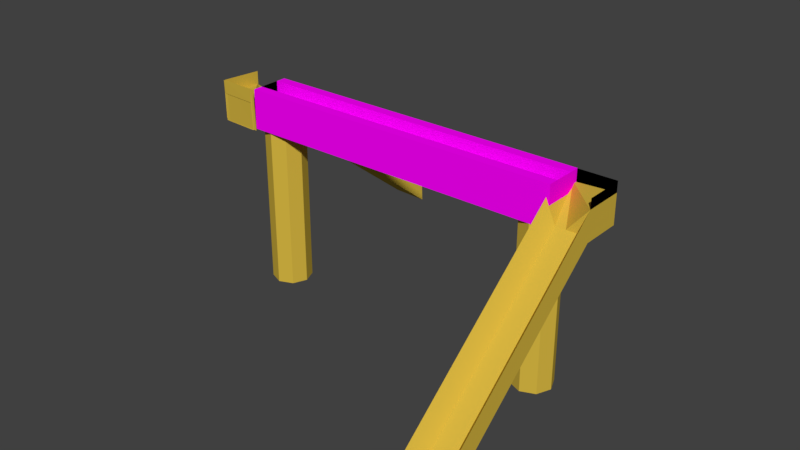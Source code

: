 # Source: overbridge.blend  (saved by Blender 2.78.0; exported with 4.5.12 LTS)
import bpy
from mathutils import Matrix  # noqa: F401  (used for matrix-valued properties, if any)

bpy.ops.wm.read_factory_settings(use_empty=True)
scene = bpy.context.scene
scene.name = 'Scene'

# ---- collections
col_collection_12 = bpy.data.collections.new('Collection 12'); scene.collection.children.link(col_collection_12)

# ---- images (referenced by path relative to the original .blend; pixels are not part of the script)
import os
ASSET_DIR = os.environ.get("B2B_ASSET_DIR", "")  # directory of the original .blend (textures are referenced by path, not embedded)
HERE = os.path.dirname(os.path.abspath(__file__))  # packed textures are extracted next to this script under _unpacked/

def load_image(name, relpath, width, height, colorspace="sRGB"):
    """Load a texture the original file referenced (path relative to the .blend, or extracted next to this script)."""
    p = next((c for c in (os.path.join(HERE, relpath), os.path.join(ASSET_DIR, relpath)) if relpath and os.path.exists(c)), "")
    if p:
        img = bpy.data.images.load(p, check_existing=True)
        img.name = name
    else:  # same state as the original file: an image datablock whose file is absent (Cycles renders it pink)
        img = bpy.data.images.new(name, width, height)
        img.source = "FILE"
        img.filepath = "//" + (relpath or name)
    img.colorspace_settings.name = colorspace
    return img
img_funny_advertisement_101_jpg = load_image('Funny-Advertisement-101.jpg', 'Funny-Advertisement-101.jpg', 1024, 1024, 'sRGB')

# ---- materials (node trees are filled in below, after node groups)
mat_shonali = bpy.data.materials.new('shonali')
mat_shonali.alpha_threshold = 0.0
mat_shonali.roughness = 0.5
mat_adv = bpy.data.materials.new('adv')
mat_adv.alpha_threshold = 0.0
mat_adv.roughness = 0.5

# ---- material node trees
mat_shonali.use_nodes = True; mat_shonali.node_tree.nodes.clear()
_N = mat_shonali.node_tree.nodes; _L = mat_shonali.node_tree.links
n0 = _N.new('ShaderNodeOutputMaterial'); n0.name = 'Material Output'; n0.location = (300, 300)
n1 = _N.new('ShaderNodeBsdfDiffuse'); n1.name = 'Diffuse BSDF'; n1.location = (10, 300)
n1.inputs[0].default_value = (0.6867, 0.4793, 0.05613, 1.0)
_L.new(n1.outputs[0], n0.inputs[0])
n0.is_active_output = True
mat_adv.use_nodes = True; mat_adv.node_tree.nodes.clear()
_N = mat_adv.node_tree.nodes; _L = mat_adv.node_tree.links
n0 = _N.new('ShaderNodeOutputMaterial'); n0.name = 'Material Output'; n0.location = (300, 300)
n1 = _N.new('ShaderNodeBsdfDiffuse'); n1.name = 'Diffuse BSDF'; n1.location = (10, 300)
n2 = _N.new('ShaderNodeTexImage'); n2.name = 'Image Texture'; n2.location = (-180, 300)
n2.width = 140
n2.image = img_funny_advertisement_101_jpg
_L.new(n1.outputs[0], n0.inputs[0])
_L.new(n2.outputs[0], n1.inputs[0])
n0.is_active_output = True

# ---- world
world_world = bpy.data.worlds.new('World'); scene.world = world_world
world_world.color = (0.05088, 0.05088, 0.05088)
world_world.use_sun_shadow = False
world_world.sun_shadow_jitter_overblur = 0.0
world_world.cycles.sampling_method = 'MANUAL'

# ---- meshes
me_cube_017 = bpy.data.meshes.new('Cube.017')
me_cube_017.from_pydata([(-1.0, -1.0, -1.0), (-1.0, -1.0, 1.0), (-1.0, 8.492, 10.6), (-1.0, 8.492, 12.6), (1.0, -1.0, -1.0), (1.0, -1.0, 1.0), (1.0, 8.492, 10.6), (1.0, 8.492, 12.6), (-1.001, 10.48, 12.68), (-1.0, 10.48, 10.6), (1.0, 10.48, 10.6), (0.9985, 10.48, 12.69), (-1.0, 1.373, 3.9), (-1.0, 3.746, 6.8), (-1.0, 6.119, 9.699), (-0.5, 8.492, 10.97), (0.0, 8.492, 10.97), (0.5, 8.492, 10.97), (1.0, 6.119, 9.699), (1.0, 3.746, 6.8), (1.0, 1.373, 3.9), (0.5, -1.0, -0.6309), (0.0, -1.0, -0.6309), (-0.5, -1.0, -0.6309), (0.5, 6.119, 8.068), (0.5, 3.746, 5.169), (0.5, 1.373, 2.269), (0.0, 6.119, 8.068), (0.0, 3.746, 5.169), (0.0, 1.373, 2.269), (-0.5, 6.119, 8.068), (-0.5, 3.746, 5.169), (-0.5, 1.373, 2.269), (1.032, 8.514, 10.66), (0.9505, 8.459, 13.6), (1.03, 10.5, 10.78), (0.9485, 10.44, 13.72), (-1.058, 10.46, 13.71), (-1.042, 10.47, 10.64), (1.04, 10.48, 10.6), (1.023, 10.47, 13.69), (-1.232, 10.45, 13.71), (-1.216, 10.46, 10.63), (0.8707, 10.47, 10.59), (0.8541, 10.45, 13.69)], [], [(0, 1, 12, 13, 14, 3, 2), (3, 15, 16, 17, 7, 11, 8), (6, 7, 18, 19, 20, 5, 4), (4, 5, 21, 22, 23, 1, 0), (2, 6, 4, 0), (32, 12, 1, 23), (8, 11, 40, 37), (2, 3, 8, 9), (11, 7, 33, 35), (6, 2, 9, 10), (20, 26, 21, 5), (26, 29, 22, 21), (29, 32, 23, 22), (7, 17, 24, 18), (18, 24, 25, 19), (19, 25, 26, 20), (17, 16, 27, 24), (24, 27, 28, 25), (25, 28, 29, 26), (16, 15, 30, 27), (27, 30, 31, 28), (28, 31, 32, 29), (15, 3, 14, 30), (30, 14, 13, 31), (31, 13, 12, 32), (33, 34, 36, 35), (6, 10, 36, 34), (7, 6, 34, 33), (10, 11, 35, 36), (40, 39, 43, 44), (9, 8, 37, 38), (11, 10, 39, 40), (10, 9, 38, 39), (42, 41, 44, 43), (39, 38, 42, 43), (37, 40, 44, 41), (38, 37, 41, 42)])
me_cube_017.materials.append(mat_shonali)
me_cube_017.use_remesh_preserve_volume = False
me_cube_017.use_remesh_preserve_attributes = False
me_cube_017.use_mirror_vertex_groups = False
me_cube_017.update()
me_cube_016 = bpy.data.meshes.new('Cube.016')
me_cube_016.from_pydata([(-1.0, -1.0, -1.0), (-1.0, -1.0, 1.0), (-1.0, 8.492, 10.6), (-1.0, 8.492, 12.6), (1.0, -1.0, -1.0), (1.0, -1.0, 1.0), (1.0, 8.492, 10.6), (1.0, 8.492, 12.73), (-1.0, 10.48, 12.6), (-1.0, 10.48, 10.6), (1.0, 10.48, 10.6), (1.0, 10.48, 12.73), (-1.0, 1.373, 3.9), (-1.0, 3.746, 6.8), (-1.0, 6.119, 9.699), (-0.5, 8.492, 10.97), (0.0, 8.492, 10.97), (0.5, 8.492, 10.97), (1.0, 6.119, 9.699), (1.0, 3.746, 6.8), (1.0, 1.373, 3.9), (0.5, -1.0, -0.6309), (0.0, -1.0, -0.6309), (-0.5, -1.0, -0.6309), (0.5, 6.119, 8.068), (0.5, 3.746, 5.169), (0.5, 1.373, 2.269), (0.0, 6.119, 8.068), (0.0, 3.746, 5.169), (0.0, 1.373, 2.269), (-0.5, 6.119, 8.068), (-0.5, 3.746, 5.169), (-0.5, 1.373, 2.269), (1.0, 8.492, 13.47), (1.0, 8.492, 10.61), (1.0, 10.48, 13.47), (1.0, 10.48, 10.61), (-1.0, 10.48, 13.5), (-1.0, 10.48, 10.76), (1.0, 10.48, 10.76), (1.0, 10.48, 13.5)], [], [(0, 1, 12, 13, 14, 3, 2), (3, 15, 16, 17, 7, 11, 8), (6, 7, 18, 19, 20, 5, 4), (4, 5, 21, 22, 23, 1, 0), (2, 6, 4, 0), (32, 12, 1, 23), (8, 11, 40, 37), (2, 3, 8, 9), (11, 7, 33, 35), (6, 2, 9, 10), (20, 26, 21, 5), (26, 29, 22, 21), (29, 32, 23, 22), (7, 17, 24, 18), (18, 24, 25, 19), (19, 25, 26, 20), (17, 16, 27, 24), (24, 27, 28, 25), (25, 28, 29, 26), (16, 15, 30, 27), (27, 30, 31, 28), (28, 31, 32, 29), (15, 3, 14, 30), (30, 14, 13, 31), (31, 13, 12, 32), (33, 34, 36, 35), (6, 10, 36, 34), (7, 6, 34, 33), (10, 11, 35, 36), (38, 37, 40, 39), (9, 8, 37, 38), (11, 10, 39, 40), (10, 9, 38, 39)])
me_cube_016.materials.append(mat_shonali)
me_cube_016.use_remesh_preserve_volume = False
me_cube_016.use_remesh_preserve_attributes = False
me_cube_016.use_mirror_vertex_groups = False
me_cube_016.update()
me_cylinder_004 = bpy.data.meshes.new('Cylinder.004')
me_cylinder_004.from_pydata([(0.0, 1.0, -1.0), (0.0, 1.0, 1.0), (0.7071, 0.7071, -1.0), (0.7071, 0.7071, 1.0), (1.0, -4.371e-08, -1.0), (1.0, -4.371e-08, 1.0), (0.7071, -0.7071, -1.0), (0.7071, -0.7071, 1.0), (-8.742e-08, -1.0, -1.0), (-8.742e-08, -1.0, 1.0), (-0.7071, -0.7071, -1.0), (-0.7071, -0.7071, 1.0), (-1.0, 1.192e-08, -1.0), (-1.0, 1.192e-08, 1.0), (-0.7071, 0.7071, -1.0), (-0.7071, 0.7071, 1.0)], [], [(0, 1, 3, 2), (2, 3, 5, 4), (4, 5, 7, 6), (6, 7, 9, 8), (8, 9, 11, 10), (10, 11, 13, 12), (3, 1, 15, 13, 11, 9, 7, 5), (12, 13, 15, 14), (14, 15, 1, 0), (0, 2, 4, 6, 8, 10, 12, 14)])
me_cylinder_004.materials.append(mat_shonali)
me_cylinder_004.use_remesh_preserve_volume = False
me_cylinder_004.use_remesh_preserve_attributes = False
me_cylinder_004.use_mirror_vertex_groups = False
me_cylinder_004.update()
me_cylinder_003 = bpy.data.meshes.new('Cylinder.003')
me_cylinder_003.from_pydata([(0.0, 1.0, -1.0), (0.0, 1.0, 1.0), (0.7071, 0.7071, -1.0), (0.7071, 0.7071, 1.0), (1.0, -4.371e-08, -1.0), (1.0, -4.371e-08, 1.0), (0.7071, -0.7071, -1.0), (0.7071, -0.7071, 1.0), (-8.742e-08, -1.0, -1.0), (-8.742e-08, -1.0, 1.0), (-0.7071, -0.7071, -1.0), (-0.7071, -0.7071, 1.0), (-1.0, 1.192e-08, -1.0), (-1.0, 1.192e-08, 1.0), (-0.7071, 0.7071, -1.0), (-0.7071, 0.7071, 1.0)], [], [(0, 1, 3, 2), (2, 3, 5, 4), (4, 5, 7, 6), (6, 7, 9, 8), (8, 9, 11, 10), (10, 11, 13, 12), (3, 1, 15, 13, 11, 9, 7, 5), (12, 13, 15, 14), (14, 15, 1, 0), (0, 2, 4, 6, 8, 10, 12, 14)])
me_cylinder_003.materials.append(mat_shonali)
me_cylinder_003.use_remesh_preserve_volume = False
me_cylinder_003.use_remesh_preserve_attributes = False
me_cylinder_003.use_mirror_vertex_groups = False
me_cylinder_003.update()
me_cube_015 = bpy.data.meshes.new('Cube.015')
me_cube_015.from_pydata([(-1.0, -1.0, -1.0), (-1.0, -1.0, 1.0), (-1.0, 1.0, -1.0), (-1.0, 1.0, 1.0), (1.0, -1.0, -1.0), (1.0, -1.0, 1.0), (1.0, 1.0, -1.0), (1.0, 1.0, 1.0), (-1.0, -0.5, 1.0), (-1.0, 0.0, 1.0), (-1.0, 0.5, 1.0), (-0.5, 1.0, 1.0), (0.0, 1.0, 1.0), (0.5, 1.0, 1.0), (1.0, 0.5, 1.0), (1.0, 0.0, 1.0), (1.0, -0.5, 1.0), (0.5, -1.0, 1.0), (0.0, -1.0, 1.0), (-0.5, -1.0, 1.0), (0.5, 0.5, 1.0), (0.5, -0.5, 1.0), (0.0, 0.5, 1.0), (0.0, -0.5, 1.0), (-0.5, 0.5, 1.0), (-0.5, -0.5, 1.0), (-1.0, -0.5, 0.2031), (-1.0, 0.0, 0.2031), (-1.0, 0.5, 0.2031), (1.0, 0.5, 0.2031), (1.0, 0.0, 0.2031), (1.0, -0.5, 0.2031), (0.5, 0.5, 0.2031), (0.5, 0.0, 0.2031), (0.5, -0.5, 0.2031), (0.0, 0.5, 0.2031), (0.0, 0.0, 0.2031), (0.0, -0.5, 0.2031), (-0.5, 0.5, 0.2031), (-0.5, 0.0, 0.2031), (-0.5, -0.5, 0.2031)], [], [(0, 1, 8, 9, 10, 3, 2), (2, 3, 11, 12, 13, 7, 6), (6, 7, 14, 15, 16, 5, 4), (4, 5, 17, 18, 19, 1, 0), (2, 6, 4, 0), (25, 8, 1, 19), (16, 21, 17, 5), (21, 23, 18, 17), (23, 25, 19, 18), (7, 13, 20, 14), (25, 23, 37, 40), (13, 12, 22, 20), (9, 8, 26, 27), (8, 25, 40, 26), (12, 11, 24, 22), (14, 20, 32, 29), (11, 3, 10, 24), (20, 22, 35, 32), (22, 24, 38, 35), (29, 32, 33, 30), (30, 33, 34, 31), (32, 35, 36, 33), (33, 36, 37, 34), (35, 38, 39, 36), (36, 39, 40, 37), (38, 28, 27, 39), (39, 27, 26, 40), (23, 21, 34, 37), (10, 9, 27, 28), (21, 16, 31, 34), (24, 10, 28, 38)])
_uv = me_cube_015.uv_layers.new(name='UVMap')
_uv.uv.foreach_set('vector', [0.0, 0.0, 0.0, 0.0, 0.0, 0.0, 0.0, 0.0, 0.0, 0.0, 0.0, 0.0, 0.0, 0.0, 0.988, -0.008342, 1.005, 0.9915, 0.7536, 0.9957, 0.5022, 0.9999, 0.2508, 1.004, -0.0006157, 1.008, -0.01754, 0.008483, 0.9998, 0.9826, 0.01045, 0.9826, 0.01045, 0.7326, 0.01045, 0.4826, 0.01045, 0.2326, 0.01045, -0.01742, 0.9998, -0.01742, 0.9989, 0.006372, 0.9987, 0.9962, 0.7543, 0.9955, 0.5099, 0.9949, 0.2655, 0.9943, 0.02111, 0.9936, 0.02132, 0.003838, 0.0, 0.0, 0.0, 0.0, 0.0, 0.0, 0.0, 0.0, 0.0, 0.0, 0.0, 0.0, 0.0, 0.0, 0.0, 0.0, 0.0, 0.0, 0.0, 0.0, 0.0, 0.0, 0.0, 0.0, 0.0, 0.0, 0.0, 0.0, 0.0, 0.0, 0.0, 0.0, 0.0, 0.0, 0.0, 0.0, 0.0, 0.0, 0.0, 0.0, 0.0, 0.0, 0.0, 0.0, 0.0, 0.0, 0.0, 0.0, 0.0, 0.0, 0.0, 0.0, 0.0, 0.0, 0.0, 0.0, 0.0, 0.0, 0.0, 0.0, 0.0, 0.0, 0.0, 0.0, 0.0, 0.0, 0.0, 0.0, 0.0, 0.0, 0.0, 0.0, 0.0, 0.0, 0.0, 0.0, 0.0, 0.0, 0.0, 0.0, 0.0, 0.0, 0.0, 0.0, 0.0, 0.0, 0.0, 0.0, 0.0, 0.0, 0.0, 0.0, 0.0, 0.0, 0.0, 0.0, 0.0, 0.0, 0.0, 0.0, 0.0, 0.0, 0.0, 0.0, 0.0, 0.0, 0.0, 0.0, 0.0, 0.0, 0.0, 0.0, 0.0, 0.0, 0.0, 0.0, 0.0, 0.0, 0.0, 0.0, 0.0, 0.0, 0.0, 0.0, 0.0, 0.0, 0.0, 0.0, 0.0, 0.0, 0.0, 0.0, 0.0, 0.0, 0.0, 0.0, 0.0, 0.0, 0.0, 0.0, 0.0, 0.0, 0.0, 0.0, 0.0, 0.0, 0.0, 0.0, 0.0, 0.0, 0.0, 0.0, 0.0, 0.0, 0.0, 0.0, 0.0, 0.0, 0.0, 0.0, 0.0, 0.0, 0.0, 0.0, 0.0, 0.0, 0.0, 0.0, 0.0, 0.0, 0.0, 0.0, 0.0, 0.0, 0.0, 0.0, 0.0, 0.0, 0.0, 0.0, 0.0, 0.0, 0.0, 0.0, 0.0, 0.0, 0.0, 0.0, 0.0, 0.0, 0.0, 0.0, 0.0, 0.0, 0.0, 0.0, 0.0, 0.0, 0.0, 0.0, 0.0, 0.0, 0.0, 0.0, 0.0, 0.0, 0.0, 0.0, 0.0, 0.0, 0.0, 0.0, 0.0, 0.0, 0.0, 0.0])
me_cube_015.materials.append(mat_adv)
me_cube_015.materials.append(mat_shonali)
me_cube_015.use_remesh_preserve_volume = False
me_cube_015.use_remesh_preserve_attributes = False
me_cube_015.use_mirror_vertex_groups = False
me_cube_015.update()

# ---- objects
ob_cube_017 = bpy.data.objects.new('Cube.017', me_cube_017)
ob_cube_016 = bpy.data.objects.new('Cube.016', me_cube_016)
ob_cylinder_004 = bpy.data.objects.new('Cylinder.004', me_cylinder_004)
ob_cylinder_003 = bpy.data.objects.new('Cylinder.003', me_cylinder_003)
ob_cube_015 = bpy.data.objects.new('Cube.015', me_cube_015)

# ---- transforms, parenting, visibility, modifiers, constraints
ob_cube_017.location = (-8.452, 11.94, 0.6133)
ob_cube_017.rotation_euler = (-0.01635, 0.02451, -3.233)
ob_cube_017.scale = (1.0, 1.0, 0.6728)
ob_cube_017.lineart.crease_threshold = 0.0
ob_cube_016.location = (8.977, -7.138, 0.6133)
ob_cube_016.scale = (1.0, 1.0, 0.6728)
ob_cube_016.lineart.crease_threshold = 0.0
ob_cylinder_004.location = (7.253, 2.369, 3.736)
ob_cylinder_004.scale = (1.0, 1.0, 4.189)
ob_cylinder_004.lineart.crease_threshold = 0.0
ob_cylinder_003.location = (-7.541, 2.452, 3.736)
ob_cylinder_003.scale = (1.0, 1.0, 4.189)
ob_cylinder_003.lineart.crease_threshold = 0.0
ob_cube_015.location = (-0.1449, 2.369, 8.699)
ob_cube_015.scale = (8.273, 1.0, 1.0)
ob_cube_015.lineart.crease_threshold = 0.0

# ---- collection membership
col_collection_12.objects.link(ob_cube_017)
col_collection_12.objects.link(ob_cube_016)
col_collection_12.objects.link(ob_cylinder_004)
col_collection_12.objects.link(ob_cylinder_003)
col_collection_12.objects.link(ob_cube_015)

# ---- scene / render settings (as saved in the file)
scene.frame_start = 1; scene.frame_end = 250; scene.frame_set(1)
scene.render.engine = 'CYCLES'
scene.render.resolution_percentage = 50
scene.render.dither_intensity = 0.0
scene.cycles.use_denoising = False
scene.cycles.samples = 128
scene.cycles.sampling_pattern = 'TABULATED_SOBOL'
scene.cycles.light_sampling_threshold = 0.0
scene.cycles.use_adaptive_sampling = False
scene.cycles.use_light_tree = False
scene.cycles.blur_glossy = 0.0
scene.cycles.sample_clamp_indirect = 0.0
scene.view_settings.view_transform = 'Standard'
bpy.context.view_layer.update()

# ---- added for rendering (the .blend has no active camera and no usable light): camera, sun
cam_auto = bpy.data.cameras.new('AutoCamera')
cam_auto.lens = 50.0
cam_auto.sensor_width = 36.0
cam_auto.clip_end = 1000.0
ob_auto_camera = bpy.data.objects.new('AutoCamera', cam_auto)
scene.collection.objects.link(ob_auto_camera)
ob_auto_camera.location = (28.6421, -32.3453, 27.9136)
ob_auto_camera.rotation_euler = (1.09748, -7.21219e-08, 0.694738)
scene.camera = ob_auto_camera
light_auto_sun = bpy.data.lights.new('AutoSun', 'SUN')
light_auto_sun.energy = 3.0
light_auto_sun.angle = 0.0523599
ob_auto_sun = bpy.data.objects.new('AutoSun', light_auto_sun)
scene.collection.objects.link(ob_auto_sun)
ob_auto_sun.rotation_euler = (0.872665, 0.174533, 0.523599)
bpy.context.view_layer.update()
